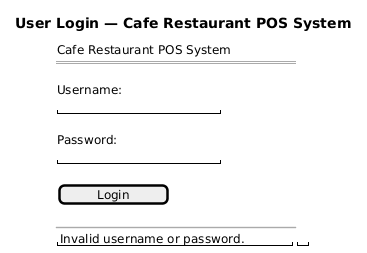

The diagram above was rendered by PlantUML. Its source (embedded in the PNG):
@startsalt
title User Login — Cafe Restaurant POS System
{
  Cafe Restaurant POS System
  ===
  .
  Username:
  "                    "
  .
  Password:
  "                    "
  .
  [    Login    ]
  .
  ~~
  "Invalid username or password." | " "
}
@endsalt